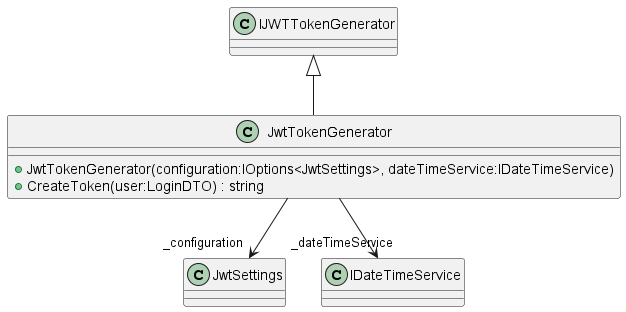

The diagram above was rendered by PlantUML. Its source (embedded in the PNG):
@startuml
class JwtTokenGenerator {
    + JwtTokenGenerator(configuration:IOptions<JwtSettings>, dateTimeService:IDateTimeService)
    + CreateToken(user:LoginDTO) : string
}
IJWTTokenGenerator <|-- JwtTokenGenerator
JwtTokenGenerator --> "_configuration" JwtSettings
JwtTokenGenerator --> "_dateTimeService" IDateTimeService
@enduml